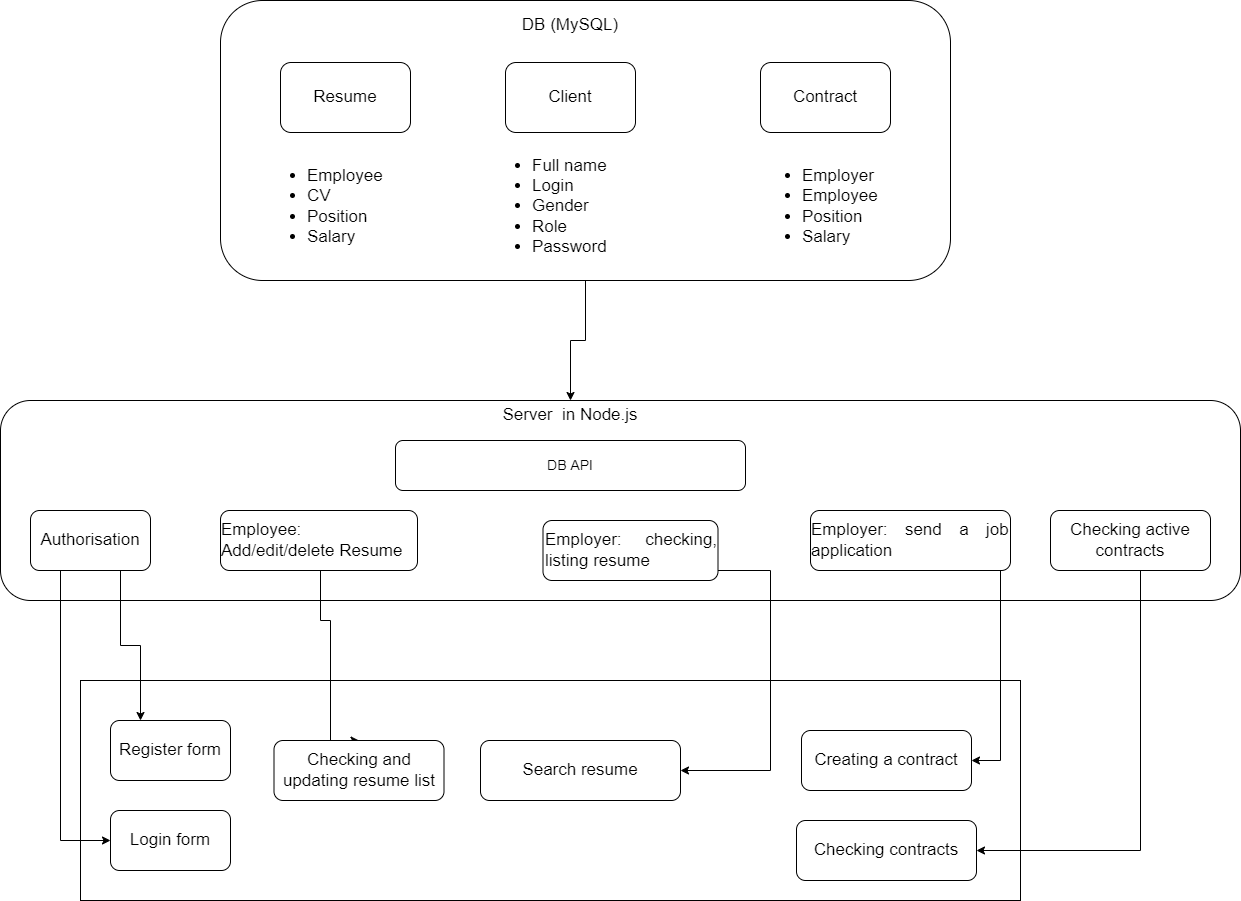

The diagram above was exported from draw.io. Its source (the exported page's mxGraphModel, read from the mxfile embedded in the PNG):
<mxGraphModel dx="1996" dy="2265" grid="1" gridSize="10" guides="1" tooltips="1" connect="1" arrows="1" fold="1" page="1" pageScale="1" pageWidth="827" pageHeight="1169" math="0" shadow="0">
  <root>
    <mxCell id="0" />
    <mxCell id="1" parent="0" />
    <mxCell id="G89TyrmUr2od7LupiCsX-1" value="" style="rounded=1;whiteSpace=wrap;html=1;arcSize=0;" parent="1" vertex="1">
      <mxGeometry x="350" y="-150" width="940" height="220" as="geometry" />
    </mxCell>
    <mxCell id="G89TyrmUr2od7LupiCsX-30" style="edgeStyle=orthogonalEdgeStyle;rounded=0;orthogonalLoop=1;jettySize=auto;html=1;entryX=0.5;entryY=0;entryDx=0;entryDy=0;fontSize=17;" parent="1" source="G89TyrmUr2od7LupiCsX-2" target="G89TyrmUr2od7LupiCsX-6" edge="1">
      <mxGeometry relative="1" as="geometry">
        <Array as="points" />
      </mxGeometry>
    </mxCell>
    <mxCell id="G89TyrmUr2od7LupiCsX-2" value="" style="rounded=1;whiteSpace=wrap;html=1;" parent="1" vertex="1">
      <mxGeometry x="490" y="-830" width="730" height="280" as="geometry" />
    </mxCell>
    <mxCell id="G89TyrmUr2od7LupiCsX-3" value="" style="rounded=1;whiteSpace=wrap;html=1;" parent="1" vertex="1">
      <mxGeometry x="270" y="-430" width="1240" height="200" as="geometry" />
    </mxCell>
    <mxCell id="G89TyrmUr2od7LupiCsX-5" value="&lt;font style=&quot;font-size: 14px&quot;&gt;DB API&lt;/font&gt;" style="rounded=1;whiteSpace=wrap;html=1;" parent="1" vertex="1">
      <mxGeometry x="665" y="-390" width="350" height="50" as="geometry" />
    </mxCell>
    <mxCell id="G89TyrmUr2od7LupiCsX-6" value="Server&amp;nbsp; in Node.js" style="text;html=1;strokeColor=none;fillColor=none;align=center;verticalAlign=middle;whiteSpace=wrap;rounded=0;fontSize=17;" parent="1" vertex="1">
      <mxGeometry x="640" y="-430" width="400" height="30" as="geometry" />
    </mxCell>
    <mxCell id="G89TyrmUr2od7LupiCsX-7" value="DB (MySQL)" style="text;html=1;strokeColor=none;fillColor=none;align=center;verticalAlign=middle;whiteSpace=wrap;rounded=0;fontSize=17;" parent="1" vertex="1">
      <mxGeometry x="705" y="-820" width="270" height="30" as="geometry" />
    </mxCell>
    <mxCell id="G89TyrmUr2od7LupiCsX-17" value="Contract" style="rounded=1;whiteSpace=wrap;html=1;fontSize=17;" parent="1" vertex="1">
      <mxGeometry x="1030" y="-768" width="130" height="70" as="geometry" />
    </mxCell>
    <mxCell id="G89TyrmUr2od7LupiCsX-20" value="Client" style="rounded=1;whiteSpace=wrap;html=1;fontSize=17;" parent="1" vertex="1">
      <mxGeometry x="775" y="-768" width="130" height="70" as="geometry" />
    </mxCell>
    <mxCell id="G89TyrmUr2od7LupiCsX-21" value="Resume" style="rounded=1;whiteSpace=wrap;html=1;fontSize=17;" parent="1" vertex="1">
      <mxGeometry x="550" y="-768" width="130" height="70" as="geometry" />
    </mxCell>
    <mxCell id="G89TyrmUr2od7LupiCsX-24" value="&lt;ul&gt;&lt;li&gt;Employee&lt;/li&gt;&lt;li&gt;CV&lt;/li&gt;&lt;li&gt;Position&lt;/li&gt;&lt;li&gt;Salary&lt;/li&gt;&lt;/ul&gt;" style="text;html=1;strokeColor=none;fillColor=none;align=left;verticalAlign=middle;whiteSpace=wrap;rounded=0;fontSize=17;" parent="1" vertex="1">
      <mxGeometry x="535" y="-664" width="160" height="80" as="geometry" />
    </mxCell>
    <mxCell id="G89TyrmUr2od7LupiCsX-25" value="&lt;ul&gt;&lt;li&gt;Full name&lt;/li&gt;&lt;li&gt;Login&lt;/li&gt;&lt;li&gt;Gender&lt;/li&gt;&lt;li&gt;Role&lt;/li&gt;&lt;li&gt;Password&lt;/li&gt;&lt;/ul&gt;" style="text;html=1;strokeColor=none;fillColor=none;align=left;verticalAlign=middle;whiteSpace=wrap;rounded=0;fontSize=17;" parent="1" vertex="1">
      <mxGeometry x="760" y="-664" width="160" height="80" as="geometry" />
    </mxCell>
    <mxCell id="G89TyrmUr2od7LupiCsX-28" value="&lt;ul&gt;&lt;li&gt;Employer&lt;/li&gt;&lt;li&gt;Employee&lt;/li&gt;&lt;li&gt;Position&lt;/li&gt;&lt;li&gt;Salary&lt;/li&gt;&lt;/ul&gt;" style="text;html=1;strokeColor=none;fillColor=none;align=left;verticalAlign=middle;whiteSpace=wrap;rounded=0;fontSize=17;" parent="1" vertex="1">
      <mxGeometry x="1030" y="-664" width="160" height="80" as="geometry" />
    </mxCell>
    <mxCell id="G89TyrmUr2od7LupiCsX-47" style="edgeStyle=orthogonalEdgeStyle;rounded=0;orthogonalLoop=1;jettySize=auto;html=1;fontSize=17;exitX=0.5;exitY=1;exitDx=0;exitDy=0;entryX=0.5;entryY=0;entryDx=0;entryDy=0;" parent="1" source="G89TyrmUr2od7LupiCsX-33" target="G89TyrmUr2od7LupiCsX-46" edge="1">
      <mxGeometry relative="1" as="geometry">
        <Array as="points">
          <mxPoint x="590" y="-210" />
          <mxPoint x="600" y="-210" />
          <mxPoint x="600" y="-90" />
        </Array>
      </mxGeometry>
    </mxCell>
    <mxCell id="G89TyrmUr2od7LupiCsX-33" value="&lt;div style=&quot;text-align: justify&quot;&gt;&lt;span&gt;Employee: Add/edit/delete Resume&lt;/span&gt;&lt;/div&gt;" style="rounded=1;whiteSpace=wrap;html=1;fontSize=17;align=center;" parent="1" vertex="1">
      <mxGeometry x="490" y="-320" width="197" height="60" as="geometry" />
    </mxCell>
    <mxCell id="G89TyrmUr2od7LupiCsX-41" style="edgeStyle=orthogonalEdgeStyle;rounded=0;orthogonalLoop=1;jettySize=auto;html=1;entryX=0;entryY=0.5;entryDx=0;entryDy=0;fontSize=17;exitX=0.25;exitY=1;exitDx=0;exitDy=0;" parent="1" source="G89TyrmUr2od7LupiCsX-35" target="G89TyrmUr2od7LupiCsX-39" edge="1">
      <mxGeometry relative="1" as="geometry" />
    </mxCell>
    <mxCell id="EKbQgTcFjvgSvk-f34Nj-2" style="edgeStyle=orthogonalEdgeStyle;rounded=0;orthogonalLoop=1;jettySize=auto;html=1;exitX=0.75;exitY=1;exitDx=0;exitDy=0;entryX=0.25;entryY=0;entryDx=0;entryDy=0;" edge="1" parent="1" source="G89TyrmUr2od7LupiCsX-35" target="G89TyrmUr2od7LupiCsX-38">
      <mxGeometry relative="1" as="geometry" />
    </mxCell>
    <mxCell id="G89TyrmUr2od7LupiCsX-35" value="&lt;div style=&quot;text-align: justify&quot;&gt;&lt;span&gt;Authorisation&lt;/span&gt;&lt;/div&gt;" style="rounded=1;whiteSpace=wrap;html=1;fontSize=17;align=center;" parent="1" vertex="1">
      <mxGeometry x="300" y="-320" width="120" height="60" as="geometry" />
    </mxCell>
    <mxCell id="G89TyrmUr2od7LupiCsX-60" style="edgeStyle=orthogonalEdgeStyle;rounded=0;orthogonalLoop=1;jettySize=auto;html=1;entryX=1;entryY=0.5;entryDx=0;entryDy=0;fontSize=17;" parent="1" source="G89TyrmUr2od7LupiCsX-37" target="G89TyrmUr2od7LupiCsX-59" edge="1">
      <mxGeometry relative="1" as="geometry">
        <Array as="points">
          <mxPoint x="1270" y="-70" />
        </Array>
      </mxGeometry>
    </mxCell>
    <mxCell id="G89TyrmUr2od7LupiCsX-37" value="&lt;div style=&quot;text-align: justify&quot;&gt;&lt;span&gt;Employer: send a job application&lt;/span&gt;&lt;/div&gt;" style="rounded=1;whiteSpace=wrap;html=1;fontSize=17;align=center;" parent="1" vertex="1">
      <mxGeometry x="1080" y="-320" width="200" height="60" as="geometry" />
    </mxCell>
    <mxCell id="G89TyrmUr2od7LupiCsX-38" value="Register form" style="rounded=1;whiteSpace=wrap;html=1;fontSize=17;align=center;" parent="1" vertex="1">
      <mxGeometry x="380" y="-110" width="120" height="60" as="geometry" />
    </mxCell>
    <mxCell id="G89TyrmUr2od7LupiCsX-39" value="Login form" style="rounded=1;whiteSpace=wrap;html=1;fontSize=17;align=center;" parent="1" vertex="1">
      <mxGeometry x="380" y="-20" width="120" height="60" as="geometry" />
    </mxCell>
    <mxCell id="G89TyrmUr2od7LupiCsX-42" value="Search resume" style="rounded=1;whiteSpace=wrap;html=1;fontSize=17;align=center;" parent="1" vertex="1">
      <mxGeometry x="750" y="-90" width="200" height="60" as="geometry" />
    </mxCell>
    <mxCell id="G89TyrmUr2od7LupiCsX-46" value="Checking and updating resume list" style="rounded=1;whiteSpace=wrap;html=1;fontSize=17;align=center;" parent="1" vertex="1">
      <mxGeometry x="543.5" y="-90" width="170" height="60" as="geometry" />
    </mxCell>
    <mxCell id="G89TyrmUr2od7LupiCsX-62" style="edgeStyle=orthogonalEdgeStyle;rounded=0;orthogonalLoop=1;jettySize=auto;html=1;entryX=1;entryY=0.5;entryDx=0;entryDy=0;fontSize=17;exitX=0.5;exitY=1;exitDx=0;exitDy=0;" parent="1" source="G89TyrmUr2od7LupiCsX-50" target="G89TyrmUr2od7LupiCsX-61" edge="1">
      <mxGeometry relative="1" as="geometry">
        <Array as="points">
          <mxPoint x="1410" y="-260" />
          <mxPoint x="1410" y="20" />
        </Array>
      </mxGeometry>
    </mxCell>
    <mxCell id="G89TyrmUr2od7LupiCsX-50" value="Checking active contracts" style="rounded=1;whiteSpace=wrap;html=1;fontSize=17;align=center;" parent="1" vertex="1">
      <mxGeometry x="1320" y="-320" width="160" height="60" as="geometry" />
    </mxCell>
    <mxCell id="G89TyrmUr2od7LupiCsX-55" style="edgeStyle=orthogonalEdgeStyle;rounded=0;orthogonalLoop=1;jettySize=auto;html=1;entryX=1;entryY=0.5;entryDx=0;entryDy=0;fontSize=17;exitX=0.25;exitY=1;exitDx=0;exitDy=0;" parent="1" source="G89TyrmUr2od7LupiCsX-52" target="G89TyrmUr2od7LupiCsX-42" edge="1">
      <mxGeometry relative="1" as="geometry">
        <Array as="points">
          <mxPoint x="856" y="-260" />
          <mxPoint x="1040" y="-260" />
          <mxPoint x="1040" y="-60" />
        </Array>
      </mxGeometry>
    </mxCell>
    <mxCell id="G89TyrmUr2od7LupiCsX-52" value="&lt;div style=&quot;text-align: justify&quot;&gt;&lt;span&gt;Employer: checking, listing resume&lt;/span&gt;&lt;/div&gt;" style="rounded=1;whiteSpace=wrap;html=1;fontSize=17;align=left;" parent="1" vertex="1">
      <mxGeometry x="812.5" y="-310" width="175" height="60" as="geometry" />
    </mxCell>
    <mxCell id="G89TyrmUr2od7LupiCsX-54" style="edgeStyle=orthogonalEdgeStyle;rounded=0;orthogonalLoop=1;jettySize=auto;html=1;exitX=0.5;exitY=1;exitDx=0;exitDy=0;fontSize=17;" parent="1" source="G89TyrmUr2od7LupiCsX-42" target="G89TyrmUr2od7LupiCsX-42" edge="1">
      <mxGeometry relative="1" as="geometry" />
    </mxCell>
    <mxCell id="G89TyrmUr2od7LupiCsX-59" value="Creating a contract" style="rounded=1;whiteSpace=wrap;html=1;fontSize=17;align=center;" parent="1" vertex="1">
      <mxGeometry x="1071" y="-100" width="170" height="60" as="geometry" />
    </mxCell>
    <mxCell id="G89TyrmUr2od7LupiCsX-61" value="Checking contracts" style="rounded=1;whiteSpace=wrap;html=1;fontSize=17;align=center;" parent="1" vertex="1">
      <mxGeometry x="1066" y="-10" width="180" height="60" as="geometry" />
    </mxCell>
  </root>
</mxGraphModel>